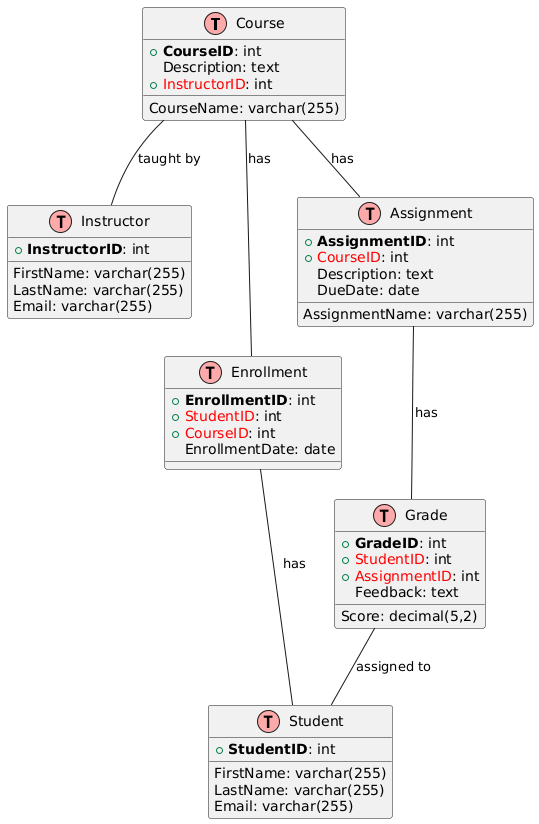

The diagram above was rendered by PlantUML. Its source (embedded in the PNG):
@startuml

!define table(x) class x << (T,#FFAAAA) >>
!define primary_key(x) <b>x</b>
!define foreign_key(x) <color:red>x</color>

table(Course) {
  +primary_key(CourseID): int
  CourseName: varchar(255)
  Description: text
  +foreign_key(InstructorID): int
}

table(Instructor) {
  +primary_key(InstructorID): int
  FirstName: varchar(255)
  LastName: varchar(255)
  Email: varchar(255)
}

table(Student) {
  +primary_key(StudentID): int
  FirstName: varchar(255)
  LastName: varchar(255)
  Email: varchar(255)
}

table(Enrollment) {
  +primary_key(EnrollmentID): int
  +foreign_key(StudentID): int
  +foreign_key(CourseID): int
  EnrollmentDate: date
}

table(Assignment) {
  +primary_key(AssignmentID): int
  +foreign_key(CourseID): int
  AssignmentName: varchar(255)
  Description: text
  DueDate: date
}

table(Grade) {
  +primary_key(GradeID): int
  +foreign_key(StudentID): int
  +foreign_key(AssignmentID): int
  Score: decimal(5,2)
  Feedback: text
}

Course -- Instructor : taught by
Course -- Enrollment : has
Course -- Assignment : has
Enrollment -- Student : has
Assignment -- Grade : has
Grade -- Student : assigned to

@enduml